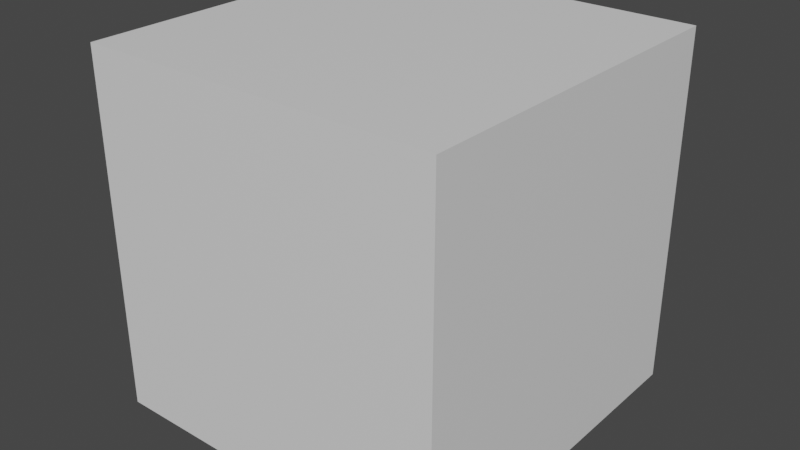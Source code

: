 # Source: 1.blend  (saved by Blender 3.4.6; exported with 4.5.12 LTS)
import bpy
from mathutils import Matrix  # noqa: F401  (used for matrix-valued properties, if any)

bpy.ops.wm.read_factory_settings(use_empty=True)
scene = bpy.context.scene
scene.name = 'Scene'

# ---- collections
col_collection = bpy.data.collections.new('Collection'); scene.collection.children.link(col_collection)

# ---- materials (node trees are filled in below, after node groups)
mat_material = bpy.data.materials.new('Material')
mat_material.alpha_threshold = 0.0
mat_material.use_transparent_shadow = False
mat_material.roughness = 0.5
mat_material.line_color = (0.0, 0.0, 0.0, 1.0)

# ---- material node trees
mat_material.use_nodes = True; mat_material.node_tree.nodes.clear()
_N = mat_material.node_tree.nodes; _L = mat_material.node_tree.links
n0 = _N.new('ShaderNodeOutputMaterial'); n0.name = 'Material Output'; n0.location = (300, 300)
n1 = _N.new('ShaderNodeBsdfPrincipled'); n1.name = 'Principled BSDF'; n1.location = (10, 300)
n1.distribution = 'GGX'
n1.subsurface_method = 'RANDOM_WALK_SKIN'
n1.inputs[3].default_value = 1.45
n1.inputs[27].default_value = (0.0, 0.0, 0.0, 1.0)
n1.inputs[28].default_value = 1.0
_L.new(n1.outputs[0], n0.inputs[0])
n0.is_active_output = True

# ---- world
world_world = bpy.data.worlds.new('World'); scene.world = world_world
world_world.use_nodes = True; world_world.node_tree.nodes.clear()
_N = world_world.node_tree.nodes; _L = world_world.node_tree.links
n0 = _N.new('ShaderNodeOutputWorld'); n0.name = 'World Output'; n0.location = (300, 300)
n1 = _N.new('ShaderNodeBackground'); n1.name = 'Background'; n1.location = (10, 300)
n1.inputs[0].default_value = (0.05088, 0.05088, 0.05088, 1.0)
_L.new(n1.outputs[0], n0.inputs[0])
n0.is_active_output = True
world_world.color = (0.05088, 0.05088, 0.05088)
world_world.use_sun_shadow = False
world_world.sun_shadow_jitter_overblur = 0.0

# ---- meshes
me_cube = bpy.data.meshes.new('Cube')
me_cube.from_pydata([(1.0, 1.0, 1.0), (1.0, 1.0, -1.0), (1.0, -1.0, 1.0), (1.0, -1.0, -1.0), (-1.0, 1.0, 1.0), (-1.0, 1.0, -1.0), (-1.0, -1.0, 1.0), (-1.0, -1.0, -1.0)], [], [(0, 4, 6, 2), (3, 2, 6, 7), (7, 6, 4, 5), (5, 1, 3, 7), (1, 0, 2, 3), (5, 4, 0, 1)])
_uv = me_cube.uv_layers.new(name='UVMap')
_uv.uv.foreach_set('vector', [0.625, 0.5, 0.875, 0.5, 0.875, 0.75, 0.625, 0.75, 0.375, 0.75, 0.625, 0.75, 0.625, 1.0, 0.375, 1.0, 0.375, 0.0, 0.625, 0.0, 0.625, 0.25, 0.375, 0.25, 0.125, 0.5, 0.375, 0.5, 0.375, 0.75, 0.125, 0.75, 0.375, 0.5, 0.625, 0.5, 0.625, 0.75, 0.375, 0.75, 0.375, 0.25, 0.625, 0.25, 0.625, 0.5, 0.375, 0.5])
me_cube.materials.append(mat_material)
me_cube.use_mirror_vertex_groups = False
me_cube.update()

# ---- objects
ob_cube = bpy.data.objects.new('Cube', me_cube)

# ---- transforms, parenting, visibility, modifiers, constraints
ob_cube.location = (0.0, 0.0, 0.0)
ob_cube.lock_rotations_4d = False
ob_cube.empty_display_type = 'ARROWS'
ob_cube.lineart.crease_threshold = 0.0

# ---- collection membership
col_collection.objects.link(ob_cube)

# ---- scene / render settings (as saved in the file)
scene.frame_start = 1; scene.frame_end = 250; scene.frame_set(1)
scene.render.engine = 'BLENDER_EEVEE_NEXT'
scene.cycles.sampling_pattern = 'TABULATED_SOBOL'
scene.cycles.use_light_tree = False
scene.view_settings.view_transform = 'Filmic'
bpy.context.view_layer.update()

# ---- added for rendering (the .blend has no active camera and no usable light): camera, sun
cam_auto = bpy.data.cameras.new('AutoCamera')
cam_auto.lens = 50.0
cam_auto.sensor_width = 36.0
cam_auto.clip_end = 1000.0
ob_auto_camera = bpy.data.objects.new('AutoCamera', cam_auto)
scene.collection.objects.link(ob_auto_camera)
ob_auto_camera.location = (3.20507, -3.84609, 2.56406)
ob_auto_camera.rotation_euler = (1.09748, -7.21219e-08, 0.694738)
scene.camera = ob_auto_camera
light_auto_sun = bpy.data.lights.new('AutoSun', 'SUN')
light_auto_sun.energy = 3.0
light_auto_sun.angle = 0.0523599
ob_auto_sun = bpy.data.objects.new('AutoSun', light_auto_sun)
scene.collection.objects.link(ob_auto_sun)
ob_auto_sun.rotation_euler = (0.872665, 0.174533, 0.523599)
bpy.context.view_layer.update()
